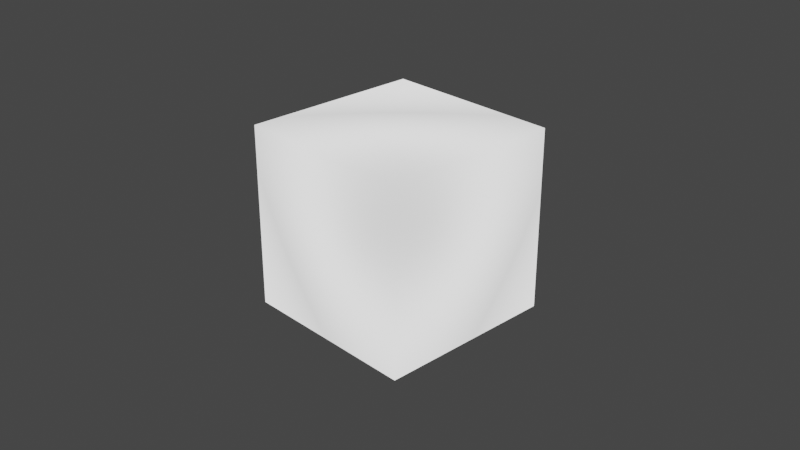 # Source: Hair_Shader.blend  (saved by Blender 3.3.6; exported with 4.5.12 LTS)
import bpy
from mathutils import Matrix  # noqa: F401  (used for matrix-valued properties, if any)

bpy.ops.wm.read_factory_settings(use_empty=True)
scene = bpy.context.scene
scene.name = 'Scene'

# ---- collections
col_collection = bpy.data.collections.new('Collection'); scene.collection.children.link(col_collection)

# ---- materials (node trees are filled in below, after node groups)
mat_material = bpy.data.materials.new('Material')
mat_material.alpha_threshold = 0.0
mat_material.use_transparent_shadow = False
mat_material.roughness = 0.5
mat_material.line_color = (0.0, 0.0, 0.0, 1.0)

# ---- node groups
ng_hair_shader = bpy.data.node_groups.new('Hair Shader', 'ShaderNodeTree')
_s = ng_hair_shader.interface.new_socket(name='Color', in_out='OUTPUT', socket_type='NodeSocketColor')
_s.default_value = (0.0, 0.0, 0.0, 0.0)
_s = ng_hair_shader.interface.new_socket(name='ALB', in_out='INPUT', socket_type='NodeSocketColor')
_s.default_value = (1.0, 1.0, 1.0, 1.0)
_s = ng_hair_shader.interface.new_socket(name='Team Color', in_out='INPUT', socket_type='NodeSocketColor')
_s.default_value = (1.0, 1.0, 1.0, 1.0)
_s = ng_hair_shader.interface.new_socket(name='TLC', in_out='INPUT', socket_type='NodeSocketFloat')
_s.subtype = 'FACTOR'
_s.min_value = 0.0
_s.max_value = 1.0
_s = ng_hair_shader.interface.new_socket(name='THC', in_out='INPUT', socket_type='NodeSocketFloat')
_s.min_value = 0.0
_s.max_value = 1.0
_s = ng_hair_shader.interface.new_socket(name='HLT Inside Color', in_out='INPUT', socket_type='NodeSocketColor')
_s.default_value = (1.0, 1.0, 1.0, 1.0)
_s = ng_hair_shader.interface.new_socket(name='HLT Outside Color', in_out='INPUT', socket_type='NodeSocketColor')
_s = ng_hair_shader.interface.new_socket(name='FX Strength', in_out='INPUT', socket_type='NodeSocketFloat')
_s.default_value = 0.5
_s.min_value = 0.0
_s.max_value = 1.0
_s = ng_hair_shader.interface.new_socket(name='HLT Size', in_out='INPUT', socket_type='NodeSocketFloat')
_s.default_value = 0.75
_s.min_value = 0.0
_s.max_value = 1.0
_s = ng_hair_shader.interface.new_socket(name='Normal', in_out='INPUT', socket_type='NodeSocketVector')
_s.hide_value = True
_N = ng_hair_shader.nodes; _L = ng_hair_shader.links
n0 = _N.new('NodeFrame'); n0.name = 'Hlt Builder'; n0.location = (-1130, -190)
n0.label = 'HLT Builder'
n0.width = 740
n1 = _N.new('NodeFrame'); n1.name = 'FXM Builder'; n1.location = (-950, 450)
n1.label = 'FXM Builder'
n1.width = 440
n2 = _N.new('NodeGroupInput'); n2.name = 'Group Input'; n2.location = (-1680, 0)
n3 = _N.new('NodeGroupOutput'); n3.name = 'Group Output'; n3.location = (-60, 0)
n4 = _N.new('ShaderNodeLayerWeight'); n4.name = 'Layer Weight.001'; n4.location = (30, -30)
n5 = _N.new('ShaderNodeInvert'); n5.name = 'Invert.006'; n5.location = (30, -250)
n6 = _N.new('ShaderNodeMix'); n6.name = 'TCL'; n6.location = (-920, 100)
n6.label = 'TCL'
n6.data_type = 'RGBA'
n7 = _N.new('ShaderNodeMix'); n7.name = 'Mix.012'; n7.location = (270, -70)
n7.data_type = 'RGBA'
n7.inputs[7].default_value = (0.0, 0.0, 0.0, 1.0)
n8 = _N.new('ShaderNodeLayerWeight'); n8.name = 'Basic HLT'; n8.location = (30, -70)
n8.label = 'Basic HLT'
n9 = _N.new('ShaderNodeMix'); n9.name = 'HLT Color'; n9.location = (310, -210)
n9.label = 'HLT Color'
n9.data_type = 'RGBA'
n10 = _N.new('ShaderNodeMix'); n10.name = 'HLT Dots'; n10.location = (570, -30)
n10.label = 'HLT Dots'
n10.data_type = 'RGBA'
n10.blend_type = 'MULTIPLY'
n10.inputs[0].default_value = 1.0
n11 = _N.new('ShaderNodeMix'); n11.name = 'HLT Apply'; n11.location = (-320, 220)
n11.label = 'HLT Apply'
n11.data_type = 'RGBA'
n11.blend_type = 'ADD'
n4.parent = n1
n5.parent = n1
n7.parent = n1
n8.parent = n0
n9.parent = n0
n10.parent = n0
_L.new(n2.outputs[0], n6.inputs[6])
_L.new(n2.outputs[2], n6.inputs[0])
_L.new(n2.outputs[3], n5.inputs[1])
_L.new(n2.outputs[8], n8.inputs[1])
_L.new(n11.outputs[2], n3.inputs[0])
_L.new(n6.outputs[2], n11.inputs[6])
_L.new(n10.outputs[2], n11.inputs[7])
_L.new(n8.outputs[1], n9.inputs[0])
_L.new(n5.outputs[0], n7.inputs[6])
_L.new(n5.outputs[0], n10.inputs[7])
_L.new(n4.outputs[1], n7.inputs[0])
_L.new(n2.outputs[8], n4.inputs[1])
_L.new(n2.outputs[1], n6.inputs[7])
_L.new(n2.outputs[6], n4.inputs[0])
_L.new(n2.outputs[7], n8.inputs[0])
_L.new(n7.outputs[2], n11.inputs[0])
_L.new(n2.outputs[4], n9.inputs[6])
_L.new(n2.outputs[5], n9.inputs[7])
_L.new(n9.outputs[2], n10.inputs[6])
n3.is_active_output = True

# ---- material node trees
mat_material.use_nodes = True; mat_material.node_tree.nodes.clear()
_N = mat_material.node_tree.nodes; _L = mat_material.node_tree.links
n0 = _N.new('ShaderNodeOutputMaterial'); n0.name = 'Material Output'; n0.location = (272, 246)
n1 = _N.new('ShaderNodeGroup'); n1.name = 'Group'; n1.location = (-36, 242)
n1.width = 230
n1.node_tree = ng_hair_shader
n1.inputs[0].default_value = (1.0, 1.0, 1.0, 1.0)
n1.inputs[1].default_value = (1.0, 1.0, 1.0, 1.0)
n1.inputs[2].default_value = 0.0
n1.inputs[3].default_value = 0.0
n1.inputs[4].default_value = (0.0, 0.0, 0.0, 1.0)
n1.inputs[5].default_value = (1.0, 1.0, 1.0, 1.0)
n1.inputs[6].default_value = 0.5
n1.inputs[7].default_value = 0.75
n1.inputs[8].default_value = (0.0, 0.0, 0.0)
_L.new(n1.outputs[0], n0.inputs[0])
n0.is_active_output = True

# ---- world
world_world = bpy.data.worlds.new('World'); scene.world = world_world
world_world.use_nodes = True; world_world.node_tree.nodes.clear()
_N = world_world.node_tree.nodes; _L = world_world.node_tree.links
n0 = _N.new('ShaderNodeOutputWorld'); n0.name = 'World Output'; n0.location = (300, 300)
n1 = _N.new('ShaderNodeBackground'); n1.name = 'Background'; n1.location = (10, 300)
n1.inputs[0].default_value = (0.05088, 0.05088, 0.05088, 1.0)
_L.new(n1.outputs[0], n0.inputs[0])
n0.is_active_output = True
world_world.color = (0.05088, 0.05088, 0.05088)
world_world.use_sun_shadow = False
world_world.sun_shadow_jitter_overblur = 0.0

# ---- cameras
cam_camera = bpy.data.cameras.new('Camera')
cam_camera.clip_end = 100.0
cam_camera.ortho_scale = 7.314

# ---- lights
light_light = bpy.data.lights.new('Light', 'POINT')
light_light.transmission_factor = 0.0
light_light.energy = 1000.0
light_light.shadow_soft_size = 0.1
light_light.shadow_maximum_resolution = 0.006
light_light.use_absolute_resolution = True

# ---- meshes
me_cube = bpy.data.meshes.new('Cube')
me_cube.from_pydata([(1.0, 1.0, 1.0), (1.0, 1.0, -1.0), (1.0, -1.0, 1.0), (1.0, -1.0, -1.0), (-1.0, 1.0, 1.0), (-1.0, 1.0, -1.0), (-1.0, -1.0, 1.0), (-1.0, -1.0, -1.0)], [], [(0, 4, 6, 2), (3, 2, 6, 7), (7, 6, 4, 5), (5, 1, 3, 7), (1, 0, 2, 3), (5, 4, 0, 1)])
me_cube.polygons.foreach_set('use_smooth', [True] * 6)
_uv = me_cube.uv_layers.new(name='UVMap')
_uv.uv.foreach_set('vector', [0.625, 0.5, 0.875, 0.5, 0.875, 0.75, 0.625, 0.75, 0.375, 0.75, 0.625, 0.75, 0.625, 1.0, 0.375, 1.0, 0.375, 0.0, 0.625, 0.0, 0.625, 0.25, 0.375, 0.25, 0.125, 0.5, 0.375, 0.5, 0.375, 0.75, 0.125, 0.75, 0.375, 0.5, 0.625, 0.5, 0.625, 0.75, 0.375, 0.75, 0.375, 0.25, 0.625, 0.25, 0.625, 0.5, 0.375, 0.5])
me_cube.materials.append(mat_material)
me_cube.use_mirror_vertex_groups = False
me_cube.update()

# ---- objects
ob_cube = bpy.data.objects.new('Cube', me_cube)
ob_light = bpy.data.objects.new('Light', light_light)
ob_camera = bpy.data.objects.new('Camera', cam_camera)

# ---- transforms, parenting, visibility, modifiers, constraints
ob_cube.location = (0.0, 0.0, 0.0)
ob_cube.lock_rotations_4d = False
ob_cube.empty_display_type = 'ARROWS'
ob_cube.lineart.crease_threshold = 0.0
ob_light.location = (4.076, 1.005, 5.904)
ob_light.rotation_euler = (0.6503, 0.05522, 1.866)
ob_light.lock_rotations_4d = False
ob_light.empty_display_type = 'ARROWS'
ob_light.color = (0.0, 0.0, 0.0, 0.0)
ob_light.lineart.crease_threshold = 0.0
ob_camera.location = (7.359, -6.926, 4.958)
ob_camera.rotation_euler = (1.109, 0.0, 0.8149)
ob_camera.lock_rotations_4d = False
ob_camera.empty_display_type = 'ARROWS'
ob_camera.color = (0.0, 0.0, 0.0, 0.0)
ob_camera.display_type = 'WIRE'
ob_camera.lineart.crease_threshold = 0.0

# ---- collection membership
col_collection.objects.link(ob_cube)
col_collection.objects.link(ob_light)
col_collection.objects.link(ob_camera)

# ---- scene / render settings (as saved in the file)
scene.camera = ob_camera
scene.frame_start = 1; scene.frame_end = 250; scene.frame_set(1)
scene.render.engine = 'BLENDER_EEVEE_NEXT'
scene.cycles.sampling_pattern = 'TABULATED_SOBOL'
scene.cycles.use_light_tree = False
scene.view_settings.view_transform = 'Filmic'
bpy.context.view_layer.update()
